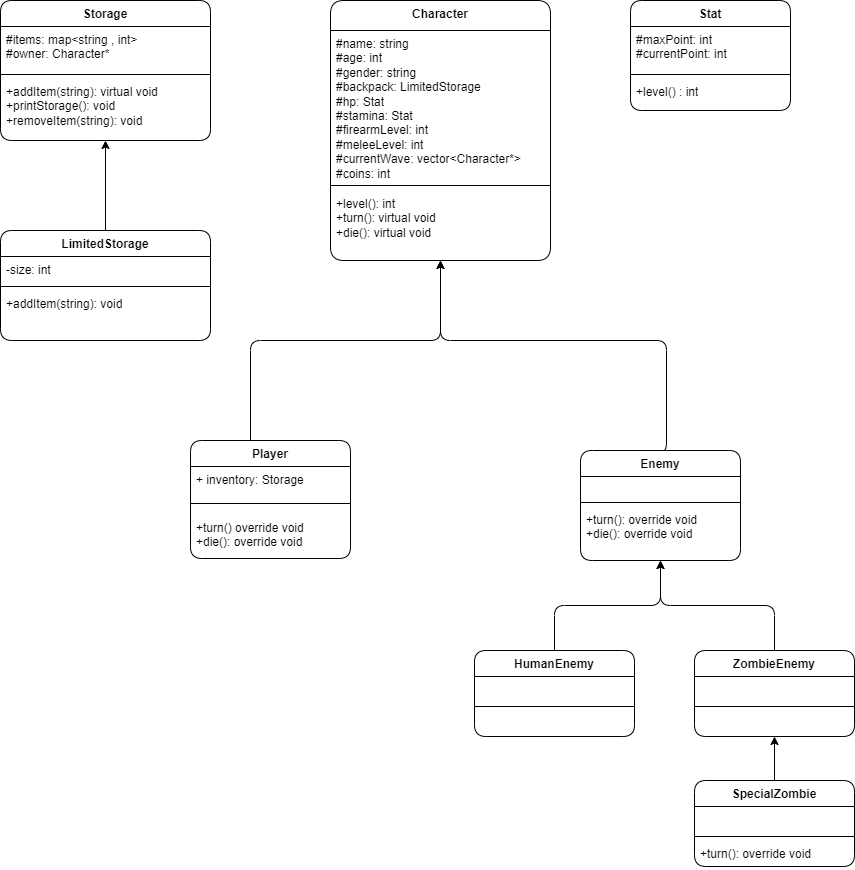

The diagram above was exported from draw.io. Its source (the exported page's mxGraphModel, read from the mxfile embedded in the PNG):
<mxGraphModel dx="1886" dy="786" grid="0" gridSize="10" guides="1" tooltips="1" connect="1" arrows="1" fold="1" page="0" pageScale="1" pageWidth="827" pageHeight="1169" background="#ffffff" math="0" shadow="0">
  <root>
    <mxCell id="WIyWlLk6GJQsqaUBKTNV-0" />
    <mxCell id="WIyWlLk6GJQsqaUBKTNV-1" parent="WIyWlLk6GJQsqaUBKTNV-0" />
    <mxCell id="sXTJmp2iB3deUn6rGiFF-0" value="Character" style="swimlane;fontStyle=1;align=center;verticalAlign=top;childLayout=stackLayout;horizontal=1;startSize=30;horizontalStack=0;resizeParent=1;resizeParentMax=0;resizeLast=0;collapsible=1;marginBottom=0;whiteSpace=wrap;html=1;rounded=1;strokeColor=default;fillColor=#FFFFFF;" parent="WIyWlLk6GJQsqaUBKTNV-1" vertex="1">
      <mxGeometry x="270" width="220" height="260" as="geometry" />
    </mxCell>
    <mxCell id="sXTJmp2iB3deUn6rGiFF-1" value="#name: string&lt;div&gt;#age: int&lt;/div&gt;&lt;div&gt;#gender: string&lt;/div&gt;&lt;div&gt;#backpack: LimitedStorage&lt;/div&gt;&lt;div&gt;#hp: Stat&lt;/div&gt;&lt;div&gt;#stamina: Stat&lt;/div&gt;&lt;div&gt;#firearmLevel: int&lt;div style=&quot;border-color: var(--border-color);&quot;&gt;#meleeLevel: int&lt;/div&gt;&lt;/div&gt;&lt;div&gt;#currentWave: vector&amp;lt;Character*&amp;gt;&lt;/div&gt;&lt;div&gt;#coins: int&lt;/div&gt;" style="text;strokeColor=none;fillColor=none;align=left;verticalAlign=top;spacingLeft=4;spacingRight=4;overflow=hidden;rotatable=0;points=[[0,0.5],[1,0.5]];portConstraint=eastwest;whiteSpace=wrap;html=1;rounded=1;" parent="sXTJmp2iB3deUn6rGiFF-0" vertex="1">
      <mxGeometry y="30" width="220" height="150" as="geometry" />
    </mxCell>
    <mxCell id="sXTJmp2iB3deUn6rGiFF-2" value="" style="line;strokeWidth=1;fillColor=none;align=left;verticalAlign=middle;spacingTop=-1;spacingLeft=3;spacingRight=3;rotatable=0;labelPosition=right;points=[];portConstraint=eastwest;strokeColor=inherit;rounded=1;" parent="sXTJmp2iB3deUn6rGiFF-0" vertex="1">
      <mxGeometry y="180" width="220" height="10" as="geometry" />
    </mxCell>
    <mxCell id="sXTJmp2iB3deUn6rGiFF-3" value="+level(): int&lt;br&gt;+turn(): virtual void&lt;br&gt;+die(): virtual void" style="text;strokeColor=none;fillColor=none;align=left;verticalAlign=top;spacingLeft=4;spacingRight=4;overflow=hidden;rotatable=0;points=[[0,0.5],[1,0.5]];portConstraint=eastwest;whiteSpace=wrap;html=1;rounded=1;" parent="sXTJmp2iB3deUn6rGiFF-0" vertex="1">
      <mxGeometry y="190" width="220" height="70" as="geometry" />
    </mxCell>
    <mxCell id="sXTJmp2iB3deUn6rGiFF-32" style="edgeStyle=orthogonalEdgeStyle;rounded=1;orthogonalLoop=1;jettySize=auto;html=1;exitX=0.5;exitY=0;exitDx=0;exitDy=0;" parent="WIyWlLk6GJQsqaUBKTNV-1" source="sXTJmp2iB3deUn6rGiFF-13" target="sXTJmp2iB3deUn6rGiFF-0" edge="1">
      <mxGeometry relative="1" as="geometry">
        <Array as="points">
          <mxPoint x="606" y="340" />
          <mxPoint x="380" y="340" />
        </Array>
      </mxGeometry>
    </mxCell>
    <mxCell id="sXTJmp2iB3deUn6rGiFF-13" value="Enemy" style="swimlane;fontStyle=1;align=center;verticalAlign=top;childLayout=stackLayout;horizontal=1;startSize=26;horizontalStack=0;resizeParent=1;resizeParentMax=0;resizeLast=0;collapsible=1;marginBottom=0;whiteSpace=wrap;html=1;rounded=1;" parent="WIyWlLk6GJQsqaUBKTNV-1" vertex="1">
      <mxGeometry x="520" y="450" width="160" height="110" as="geometry" />
    </mxCell>
    <mxCell id="sXTJmp2iB3deUn6rGiFF-14" value="&lt;div&gt;&lt;br&gt;&lt;/div&gt;&lt;div&gt;&lt;br&gt;&lt;/div&gt;" style="text;strokeColor=none;fillColor=none;align=left;verticalAlign=top;spacingLeft=4;spacingRight=4;overflow=hidden;rotatable=0;points=[[0,0.5],[1,0.5]];portConstraint=eastwest;whiteSpace=wrap;html=1;rounded=1;" parent="sXTJmp2iB3deUn6rGiFF-13" vertex="1">
      <mxGeometry y="26" width="160" height="22" as="geometry" />
    </mxCell>
    <mxCell id="sXTJmp2iB3deUn6rGiFF-15" value="" style="line;strokeWidth=1;fillColor=none;align=left;verticalAlign=middle;spacingTop=-1;spacingLeft=3;spacingRight=3;rotatable=0;labelPosition=right;points=[];portConstraint=eastwest;strokeColor=inherit;rounded=1;" parent="sXTJmp2iB3deUn6rGiFF-13" vertex="1">
      <mxGeometry y="48" width="160" height="8" as="geometry" />
    </mxCell>
    <mxCell id="sXTJmp2iB3deUn6rGiFF-16" value="+turn(): override void&lt;div&gt;+die(): override void&lt;/div&gt;" style="text;strokeColor=none;fillColor=none;align=left;verticalAlign=top;spacingLeft=4;spacingRight=4;overflow=hidden;rotatable=0;points=[[0,0.5],[1,0.5]];portConstraint=eastwest;whiteSpace=wrap;html=1;rounded=1;" parent="sXTJmp2iB3deUn6rGiFF-13" vertex="1">
      <mxGeometry y="56" width="160" height="54" as="geometry" />
    </mxCell>
    <mxCell id="sXTJmp2iB3deUn6rGiFF-29" style="edgeStyle=orthogonalEdgeStyle;rounded=1;orthogonalLoop=1;jettySize=auto;html=1;exitX=0.5;exitY=0;exitDx=0;exitDy=0;" parent="WIyWlLk6GJQsqaUBKTNV-1" source="sXTJmp2iB3deUn6rGiFF-18" target="sXTJmp2iB3deUn6rGiFF-13" edge="1">
      <mxGeometry relative="1" as="geometry">
        <mxPoint x="594" y="570" as="targetPoint" />
      </mxGeometry>
    </mxCell>
    <mxCell id="sXTJmp2iB3deUn6rGiFF-18" value="HumanEnemy" style="swimlane;fontStyle=1;align=center;verticalAlign=top;childLayout=stackLayout;horizontal=1;startSize=26;horizontalStack=0;resizeParent=1;resizeParentMax=0;resizeLast=0;collapsible=1;marginBottom=0;whiteSpace=wrap;html=1;rounded=1;" parent="WIyWlLk6GJQsqaUBKTNV-1" vertex="1">
      <mxGeometry x="414" y="650" width="160" height="86" as="geometry" />
    </mxCell>
    <mxCell id="sXTJmp2iB3deUn6rGiFF-19" value="&lt;div&gt;&lt;br&gt;&lt;/div&gt;&lt;div&gt;&lt;br&gt;&lt;/div&gt;" style="text;strokeColor=none;fillColor=none;align=left;verticalAlign=top;spacingLeft=4;spacingRight=4;overflow=hidden;rotatable=0;points=[[0,0.5],[1,0.5]];portConstraint=eastwest;whiteSpace=wrap;html=1;rounded=1;" parent="sXTJmp2iB3deUn6rGiFF-18" vertex="1">
      <mxGeometry y="26" width="160" height="26" as="geometry" />
    </mxCell>
    <mxCell id="sXTJmp2iB3deUn6rGiFF-20" value="" style="line;strokeWidth=1;fillColor=none;align=left;verticalAlign=middle;spacingTop=-1;spacingLeft=3;spacingRight=3;rotatable=0;labelPosition=right;points=[];portConstraint=eastwest;strokeColor=inherit;rounded=1;" parent="sXTJmp2iB3deUn6rGiFF-18" vertex="1">
      <mxGeometry y="52" width="160" height="8" as="geometry" />
    </mxCell>
    <mxCell id="sXTJmp2iB3deUn6rGiFF-21" value="&lt;div&gt;&lt;br&gt;&lt;/div&gt;&lt;div&gt;&lt;br&gt;&lt;/div&gt;" style="text;strokeColor=none;fillColor=none;align=left;verticalAlign=top;spacingLeft=4;spacingRight=4;overflow=hidden;rotatable=0;points=[[0,0.5],[1,0.5]];portConstraint=eastwest;whiteSpace=wrap;html=1;rounded=1;" parent="sXTJmp2iB3deUn6rGiFF-18" vertex="1">
      <mxGeometry y="60" width="160" height="26" as="geometry" />
    </mxCell>
    <mxCell id="A0k06WTaJ3B2Lvu9zOfl-35" style="edgeStyle=orthogonalEdgeStyle;rounded=1;orthogonalLoop=1;jettySize=auto;html=1;exitX=0.5;exitY=0;exitDx=0;exitDy=0;" parent="WIyWlLk6GJQsqaUBKTNV-1" source="sXTJmp2iB3deUn6rGiFF-22" target="sXTJmp2iB3deUn6rGiFF-13" edge="1">
      <mxGeometry relative="1" as="geometry">
        <mxPoint x="594" y="570" as="targetPoint" />
      </mxGeometry>
    </mxCell>
    <mxCell id="sXTJmp2iB3deUn6rGiFF-22" value="ZombieEnemy" style="swimlane;fontStyle=1;align=center;verticalAlign=top;childLayout=stackLayout;horizontal=1;startSize=26;horizontalStack=0;resizeParent=1;resizeParentMax=0;resizeLast=0;collapsible=1;marginBottom=0;whiteSpace=wrap;html=1;rounded=1;" parent="WIyWlLk6GJQsqaUBKTNV-1" vertex="1">
      <mxGeometry x="634" y="650" width="160" height="86" as="geometry" />
    </mxCell>
    <mxCell id="sXTJmp2iB3deUn6rGiFF-23" value="&lt;div&gt;&lt;br&gt;&lt;/div&gt;&lt;div&gt;&lt;br&gt;&lt;/div&gt;" style="text;strokeColor=none;fillColor=none;align=left;verticalAlign=top;spacingLeft=4;spacingRight=4;overflow=hidden;rotatable=0;points=[[0,0.5],[1,0.5]];portConstraint=eastwest;whiteSpace=wrap;html=1;rounded=1;" parent="sXTJmp2iB3deUn6rGiFF-22" vertex="1">
      <mxGeometry y="26" width="160" height="26" as="geometry" />
    </mxCell>
    <mxCell id="sXTJmp2iB3deUn6rGiFF-24" value="" style="line;strokeWidth=1;fillColor=none;align=left;verticalAlign=middle;spacingTop=-1;spacingLeft=3;spacingRight=3;rotatable=0;labelPosition=right;points=[];portConstraint=eastwest;strokeColor=inherit;rounded=1;" parent="sXTJmp2iB3deUn6rGiFF-22" vertex="1">
      <mxGeometry y="52" width="160" height="8" as="geometry" />
    </mxCell>
    <mxCell id="sXTJmp2iB3deUn6rGiFF-25" value="&lt;div&gt;&lt;br&gt;&lt;/div&gt;&lt;div&gt;&lt;br&gt;&lt;/div&gt;" style="text;strokeColor=none;fillColor=none;align=left;verticalAlign=top;spacingLeft=4;spacingRight=4;overflow=hidden;rotatable=0;points=[[0,0.5],[1,0.5]];portConstraint=eastwest;whiteSpace=wrap;html=1;rounded=1;" parent="sXTJmp2iB3deUn6rGiFF-22" vertex="1">
      <mxGeometry y="60" width="160" height="26" as="geometry" />
    </mxCell>
    <mxCell id="A0k06WTaJ3B2Lvu9zOfl-4" value="Stat" style="swimlane;fontStyle=1;align=center;verticalAlign=top;childLayout=stackLayout;horizontal=1;startSize=26;horizontalStack=0;resizeParent=1;resizeParentMax=0;resizeLast=0;collapsible=1;marginBottom=0;whiteSpace=wrap;html=1;rounded=1;" parent="WIyWlLk6GJQsqaUBKTNV-1" vertex="1">
      <mxGeometry x="570" width="160" height="110" as="geometry" />
    </mxCell>
    <mxCell id="A0k06WTaJ3B2Lvu9zOfl-5" value="#maxPoint: int&lt;div&gt;#currentPoint: int&lt;/div&gt;" style="text;strokeColor=none;fillColor=none;align=left;verticalAlign=top;spacingLeft=4;spacingRight=4;overflow=hidden;rotatable=0;points=[[0,0.5],[1,0.5]];portConstraint=eastwest;whiteSpace=wrap;html=1;rounded=1;" parent="A0k06WTaJ3B2Lvu9zOfl-4" vertex="1">
      <mxGeometry y="26" width="160" height="44" as="geometry" />
    </mxCell>
    <mxCell id="A0k06WTaJ3B2Lvu9zOfl-6" value="" style="line;strokeWidth=1;fillColor=none;align=left;verticalAlign=middle;spacingTop=-1;spacingLeft=3;spacingRight=3;rotatable=0;labelPosition=right;points=[];portConstraint=eastwest;strokeColor=inherit;rounded=1;" parent="A0k06WTaJ3B2Lvu9zOfl-4" vertex="1">
      <mxGeometry y="70" width="160" height="8" as="geometry" />
    </mxCell>
    <mxCell id="A0k06WTaJ3B2Lvu9zOfl-7" value="+level() : int" style="text;strokeColor=none;fillColor=none;align=left;verticalAlign=top;spacingLeft=4;spacingRight=4;overflow=hidden;rotatable=0;points=[[0,0.5],[1,0.5]];portConstraint=eastwest;whiteSpace=wrap;html=1;rounded=1;" parent="A0k06WTaJ3B2Lvu9zOfl-4" vertex="1">
      <mxGeometry y="78" width="160" height="32" as="geometry" />
    </mxCell>
    <mxCell id="A0k06WTaJ3B2Lvu9zOfl-21" value="Storage" style="swimlane;fontStyle=1;align=center;verticalAlign=top;childLayout=stackLayout;horizontal=1;startSize=26;horizontalStack=0;resizeParent=1;resizeParentMax=0;resizeLast=0;collapsible=1;marginBottom=0;whiteSpace=wrap;html=1;rounded=1;" parent="WIyWlLk6GJQsqaUBKTNV-1" vertex="1">
      <mxGeometry x="-60" width="210" height="140" as="geometry" />
    </mxCell>
    <mxCell id="A0k06WTaJ3B2Lvu9zOfl-22" value="#items: map&amp;lt;string , int&amp;gt;&lt;div&gt;#owner: Character*&lt;/div&gt;" style="text;strokeColor=none;fillColor=none;align=left;verticalAlign=top;spacingLeft=4;spacingRight=4;overflow=hidden;rotatable=0;points=[[0,0.5],[1,0.5]];portConstraint=eastwest;whiteSpace=wrap;html=1;rounded=1;" parent="A0k06WTaJ3B2Lvu9zOfl-21" vertex="1">
      <mxGeometry y="26" width="210" height="44" as="geometry" />
    </mxCell>
    <mxCell id="A0k06WTaJ3B2Lvu9zOfl-23" value="" style="line;strokeWidth=1;fillColor=none;align=left;verticalAlign=middle;spacingTop=-1;spacingLeft=3;spacingRight=3;rotatable=0;labelPosition=right;points=[];portConstraint=eastwest;strokeColor=inherit;rounded=1;" parent="A0k06WTaJ3B2Lvu9zOfl-21" vertex="1">
      <mxGeometry y="70" width="210" height="8" as="geometry" />
    </mxCell>
    <mxCell id="A0k06WTaJ3B2Lvu9zOfl-24" value="+addItem(string): virtual void&lt;br&gt;+printStorage(): void&lt;br&gt;+removeItem(string): void" style="text;strokeColor=none;fillColor=none;align=left;verticalAlign=top;spacingLeft=4;spacingRight=4;overflow=hidden;rotatable=0;points=[[0,0.5],[1,0.5]];portConstraint=eastwest;whiteSpace=wrap;html=1;rounded=1;" parent="A0k06WTaJ3B2Lvu9zOfl-21" vertex="1">
      <mxGeometry y="78" width="210" height="62" as="geometry" />
    </mxCell>
    <mxCell id="A0k06WTaJ3B2Lvu9zOfl-33" style="edgeStyle=orthogonalEdgeStyle;rounded=1;orthogonalLoop=1;jettySize=auto;html=1;exitX=0.5;exitY=0;exitDx=0;exitDy=0;" parent="WIyWlLk6GJQsqaUBKTNV-1" source="A0k06WTaJ3B2Lvu9zOfl-25" target="A0k06WTaJ3B2Lvu9zOfl-21" edge="1">
      <mxGeometry relative="1" as="geometry" />
    </mxCell>
    <mxCell id="A0k06WTaJ3B2Lvu9zOfl-25" value="LimitedStorage" style="swimlane;fontStyle=1;align=center;verticalAlign=top;childLayout=stackLayout;horizontal=1;startSize=26;horizontalStack=0;resizeParent=1;resizeParentMax=0;resizeLast=0;collapsible=1;marginBottom=0;whiteSpace=wrap;html=1;rounded=1;" parent="WIyWlLk6GJQsqaUBKTNV-1" vertex="1">
      <mxGeometry x="-60" y="230" width="210" height="110" as="geometry" />
    </mxCell>
    <mxCell id="A0k06WTaJ3B2Lvu9zOfl-26" value="-size: int&lt;div&gt;&lt;br&gt;&lt;/div&gt;" style="text;strokeColor=none;fillColor=none;align=left;verticalAlign=top;spacingLeft=4;spacingRight=4;overflow=hidden;rotatable=0;points=[[0,0.5],[1,0.5]];portConstraint=eastwest;whiteSpace=wrap;html=1;rounded=1;" parent="A0k06WTaJ3B2Lvu9zOfl-25" vertex="1">
      <mxGeometry y="26" width="210" height="26" as="geometry" />
    </mxCell>
    <mxCell id="A0k06WTaJ3B2Lvu9zOfl-27" value="" style="line;strokeWidth=1;fillColor=none;align=left;verticalAlign=middle;spacingTop=-1;spacingLeft=3;spacingRight=3;rotatable=0;labelPosition=right;points=[];portConstraint=eastwest;strokeColor=inherit;rounded=1;" parent="A0k06WTaJ3B2Lvu9zOfl-25" vertex="1">
      <mxGeometry y="52" width="210" height="8" as="geometry" />
    </mxCell>
    <mxCell id="A0k06WTaJ3B2Lvu9zOfl-28" value="+addItem(string): void" style="text;strokeColor=none;fillColor=none;align=left;verticalAlign=top;spacingLeft=4;spacingRight=4;overflow=hidden;rotatable=0;points=[[0,0.5],[1,0.5]];portConstraint=eastwest;whiteSpace=wrap;html=1;rounded=1;" parent="A0k06WTaJ3B2Lvu9zOfl-25" vertex="1">
      <mxGeometry y="60" width="210" height="50" as="geometry" />
    </mxCell>
    <mxCell id="A0k06WTaJ3B2Lvu9zOfl-46" style="edgeStyle=orthogonalEdgeStyle;rounded=1;orthogonalLoop=1;jettySize=auto;html=1;exitX=0.5;exitY=0;exitDx=0;exitDy=0;" parent="WIyWlLk6GJQsqaUBKTNV-1" source="A0k06WTaJ3B2Lvu9zOfl-42" target="sXTJmp2iB3deUn6rGiFF-0" edge="1">
      <mxGeometry relative="1" as="geometry">
        <Array as="points">
          <mxPoint x="210" y="460" />
          <mxPoint x="190" y="460" />
          <mxPoint x="190" y="340" />
          <mxPoint x="380" y="340" />
        </Array>
      </mxGeometry>
    </mxCell>
    <mxCell id="A0k06WTaJ3B2Lvu9zOfl-42" value="Player" style="swimlane;fontStyle=1;align=center;verticalAlign=top;childLayout=stackLayout;horizontal=1;startSize=26;horizontalStack=0;resizeParent=1;resizeParentMax=0;resizeLast=0;collapsible=1;marginBottom=0;whiteSpace=wrap;html=1;rounded=1;" parent="WIyWlLk6GJQsqaUBKTNV-1" vertex="1">
      <mxGeometry x="130" y="440" width="160" height="118" as="geometry" />
    </mxCell>
    <mxCell id="A0k06WTaJ3B2Lvu9zOfl-43" value="+ inventory: Storage" style="text;strokeColor=none;fillColor=none;align=left;verticalAlign=top;spacingLeft=4;spacingRight=4;overflow=hidden;rotatable=0;points=[[0,0.5],[1,0.5]];portConstraint=eastwest;whiteSpace=wrap;html=1;rounded=1;" parent="A0k06WTaJ3B2Lvu9zOfl-42" vertex="1">
      <mxGeometry y="26" width="160" height="26" as="geometry" />
    </mxCell>
    <mxCell id="A0k06WTaJ3B2Lvu9zOfl-44" value="" style="line;strokeWidth=1;fillColor=none;align=left;verticalAlign=middle;spacingTop=-1;spacingLeft=3;spacingRight=3;rotatable=0;labelPosition=right;points=[];portConstraint=eastwest;strokeColor=inherit;rounded=1;" parent="A0k06WTaJ3B2Lvu9zOfl-42" vertex="1">
      <mxGeometry y="52" width="160" height="22" as="geometry" />
    </mxCell>
    <mxCell id="A0k06WTaJ3B2Lvu9zOfl-45" value="+turn() override void&lt;br&gt;+die(): override void" style="text;strokeColor=none;fillColor=none;align=left;verticalAlign=top;spacingLeft=4;spacingRight=4;overflow=hidden;rotatable=0;points=[[0,0.5],[1,0.5]];portConstraint=eastwest;whiteSpace=wrap;html=1;rounded=1;" parent="A0k06WTaJ3B2Lvu9zOfl-42" vertex="1">
      <mxGeometry y="74" width="160" height="44" as="geometry" />
    </mxCell>
    <mxCell id="A0k06WTaJ3B2Lvu9zOfl-51" style="edgeStyle=orthogonalEdgeStyle;rounded=1;orthogonalLoop=1;jettySize=auto;html=1;exitX=0.5;exitY=0;exitDx=0;exitDy=0;" parent="WIyWlLk6GJQsqaUBKTNV-1" source="A0k06WTaJ3B2Lvu9zOfl-47" target="sXTJmp2iB3deUn6rGiFF-22" edge="1">
      <mxGeometry relative="1" as="geometry" />
    </mxCell>
    <mxCell id="A0k06WTaJ3B2Lvu9zOfl-47" value="SpecialZombie" style="swimlane;fontStyle=1;align=center;verticalAlign=top;childLayout=stackLayout;horizontal=1;startSize=26;horizontalStack=0;resizeParent=1;resizeParentMax=0;resizeLast=0;collapsible=1;marginBottom=0;whiteSpace=wrap;html=1;rounded=1;" parent="WIyWlLk6GJQsqaUBKTNV-1" vertex="1">
      <mxGeometry x="634" y="780" width="160" height="86" as="geometry" />
    </mxCell>
    <mxCell id="A0k06WTaJ3B2Lvu9zOfl-48" value="&lt;div&gt;&lt;br&gt;&lt;/div&gt;&lt;div&gt;&lt;br&gt;&lt;/div&gt;" style="text;strokeColor=none;fillColor=none;align=left;verticalAlign=top;spacingLeft=4;spacingRight=4;overflow=hidden;rotatable=0;points=[[0,0.5],[1,0.5]];portConstraint=eastwest;whiteSpace=wrap;html=1;rounded=1;" parent="A0k06WTaJ3B2Lvu9zOfl-47" vertex="1">
      <mxGeometry y="26" width="160" height="26" as="geometry" />
    </mxCell>
    <mxCell id="A0k06WTaJ3B2Lvu9zOfl-49" value="" style="line;strokeWidth=1;fillColor=none;align=left;verticalAlign=middle;spacingTop=-1;spacingLeft=3;spacingRight=3;rotatable=0;labelPosition=right;points=[];portConstraint=eastwest;strokeColor=inherit;rounded=1;" parent="A0k06WTaJ3B2Lvu9zOfl-47" vertex="1">
      <mxGeometry y="52" width="160" height="8" as="geometry" />
    </mxCell>
    <mxCell id="A0k06WTaJ3B2Lvu9zOfl-50" value="+turn(): override void" style="text;strokeColor=none;fillColor=none;align=left;verticalAlign=top;spacingLeft=4;spacingRight=4;overflow=hidden;rotatable=0;points=[[0,0.5],[1,0.5]];portConstraint=eastwest;whiteSpace=wrap;html=1;rounded=1;" parent="A0k06WTaJ3B2Lvu9zOfl-47" vertex="1">
      <mxGeometry y="60" width="160" height="26" as="geometry" />
    </mxCell>
  </root>
</mxGraphModel>